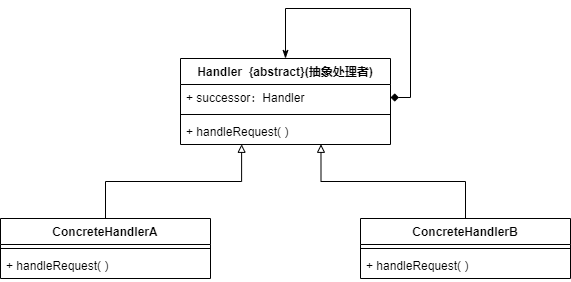

The diagram above was exported from draw.io. Its source (the exported page's mxGraphModel, read from the mxfile embedded in the PNG):
<mxGraphModel dx="1024" dy="592" grid="1" gridSize="10" guides="1" tooltips="1" connect="1" arrows="1" fold="1" page="1" pageScale="1" pageWidth="827" pageHeight="1169" math="0" shadow="0">
  <root>
    <mxCell id="0" />
    <mxCell id="1" parent="0" />
    <mxCell id="SQvmrolnPDUCv0JrilTS-2" value="Handler  {abstract}(抽象处理者)" style="swimlane;fontStyle=1;align=center;verticalAlign=top;childLayout=stackLayout;horizontal=1;startSize=26;horizontalStack=0;resizeParent=1;resizeParentMax=0;resizeLast=0;collapsible=1;marginBottom=0;" vertex="1" parent="1">
      <mxGeometry x="330" y="160" width="210" height="86" as="geometry" />
    </mxCell>
    <mxCell id="SQvmrolnPDUCv0JrilTS-6" style="edgeStyle=orthogonalEdgeStyle;rounded=0;orthogonalLoop=1;jettySize=auto;html=1;exitX=1;exitY=0.5;exitDx=0;exitDy=0;entryX=0.5;entryY=0;entryDx=0;entryDy=0;endArrow=classicThin;endFill=1;startArrow=diamond;startFill=1;" edge="1" parent="SQvmrolnPDUCv0JrilTS-2" source="SQvmrolnPDUCv0JrilTS-3" target="SQvmrolnPDUCv0JrilTS-2">
      <mxGeometry relative="1" as="geometry">
        <Array as="points">
          <mxPoint x="230" y="39" />
          <mxPoint x="230" y="-50" />
          <mxPoint x="105" y="-50" />
        </Array>
      </mxGeometry>
    </mxCell>
    <mxCell id="SQvmrolnPDUCv0JrilTS-3" value="+ successor：Handler" style="text;strokeColor=none;fillColor=none;align=left;verticalAlign=top;spacingLeft=4;spacingRight=4;overflow=hidden;rotatable=0;points=[[0,0.5],[1,0.5]];portConstraint=eastwest;" vertex="1" parent="SQvmrolnPDUCv0JrilTS-2">
      <mxGeometry y="26" width="210" height="26" as="geometry" />
    </mxCell>
    <mxCell id="SQvmrolnPDUCv0JrilTS-4" value="" style="line;strokeWidth=1;fillColor=none;align=left;verticalAlign=middle;spacingTop=-1;spacingLeft=3;spacingRight=3;rotatable=0;labelPosition=right;points=[];portConstraint=eastwest;" vertex="1" parent="SQvmrolnPDUCv0JrilTS-2">
      <mxGeometry y="52" width="210" height="8" as="geometry" />
    </mxCell>
    <mxCell id="SQvmrolnPDUCv0JrilTS-5" value="+ handleRequest( )" style="text;strokeColor=none;fillColor=none;align=left;verticalAlign=top;spacingLeft=4;spacingRight=4;overflow=hidden;rotatable=0;points=[[0,0.5],[1,0.5]];portConstraint=eastwest;" vertex="1" parent="SQvmrolnPDUCv0JrilTS-2">
      <mxGeometry y="60" width="210" height="26" as="geometry" />
    </mxCell>
    <mxCell id="SQvmrolnPDUCv0JrilTS-15" style="edgeStyle=orthogonalEdgeStyle;rounded=0;orthogonalLoop=1;jettySize=auto;html=1;exitX=0.5;exitY=0;exitDx=0;exitDy=0;entryX=0.291;entryY=0.992;entryDx=0;entryDy=0;entryPerimeter=0;startArrow=none;startFill=0;endArrow=block;endFill=0;" edge="1" parent="1" source="SQvmrolnPDUCv0JrilTS-7" target="SQvmrolnPDUCv0JrilTS-5">
      <mxGeometry relative="1" as="geometry" />
    </mxCell>
    <mxCell id="SQvmrolnPDUCv0JrilTS-7" value="ConcreteHandlerA" style="swimlane;fontStyle=1;align=center;verticalAlign=top;childLayout=stackLayout;horizontal=1;startSize=26;horizontalStack=0;resizeParent=1;resizeParentMax=0;resizeLast=0;collapsible=1;marginBottom=0;" vertex="1" parent="1">
      <mxGeometry x="150" y="320" width="210" height="60" as="geometry" />
    </mxCell>
    <mxCell id="SQvmrolnPDUCv0JrilTS-10" value="" style="line;strokeWidth=1;fillColor=none;align=left;verticalAlign=middle;spacingTop=-1;spacingLeft=3;spacingRight=3;rotatable=0;labelPosition=right;points=[];portConstraint=eastwest;" vertex="1" parent="SQvmrolnPDUCv0JrilTS-7">
      <mxGeometry y="26" width="210" height="8" as="geometry" />
    </mxCell>
    <mxCell id="SQvmrolnPDUCv0JrilTS-11" value="+ handleRequest( )" style="text;strokeColor=none;fillColor=none;align=left;verticalAlign=top;spacingLeft=4;spacingRight=4;overflow=hidden;rotatable=0;points=[[0,0.5],[1,0.5]];portConstraint=eastwest;" vertex="1" parent="SQvmrolnPDUCv0JrilTS-7">
      <mxGeometry y="34" width="210" height="26" as="geometry" />
    </mxCell>
    <mxCell id="SQvmrolnPDUCv0JrilTS-16" style="edgeStyle=orthogonalEdgeStyle;rounded=0;orthogonalLoop=1;jettySize=auto;html=1;exitX=0.5;exitY=0;exitDx=0;exitDy=0;entryX=0.669;entryY=0.992;entryDx=0;entryDy=0;entryPerimeter=0;startArrow=none;startFill=0;endArrow=block;endFill=0;" edge="1" parent="1" source="SQvmrolnPDUCv0JrilTS-12" target="SQvmrolnPDUCv0JrilTS-5">
      <mxGeometry relative="1" as="geometry" />
    </mxCell>
    <mxCell id="SQvmrolnPDUCv0JrilTS-12" value="ConcreteHandlerB" style="swimlane;fontStyle=1;align=center;verticalAlign=top;childLayout=stackLayout;horizontal=1;startSize=26;horizontalStack=0;resizeParent=1;resizeParentMax=0;resizeLast=0;collapsible=1;marginBottom=0;" vertex="1" parent="1">
      <mxGeometry x="510" y="320" width="210" height="60" as="geometry" />
    </mxCell>
    <mxCell id="SQvmrolnPDUCv0JrilTS-13" value="" style="line;strokeWidth=1;fillColor=none;align=left;verticalAlign=middle;spacingTop=-1;spacingLeft=3;spacingRight=3;rotatable=0;labelPosition=right;points=[];portConstraint=eastwest;" vertex="1" parent="SQvmrolnPDUCv0JrilTS-12">
      <mxGeometry y="26" width="210" height="8" as="geometry" />
    </mxCell>
    <mxCell id="SQvmrolnPDUCv0JrilTS-14" value="+ handleRequest( )" style="text;strokeColor=none;fillColor=none;align=left;verticalAlign=top;spacingLeft=4;spacingRight=4;overflow=hidden;rotatable=0;points=[[0,0.5],[1,0.5]];portConstraint=eastwest;" vertex="1" parent="SQvmrolnPDUCv0JrilTS-12">
      <mxGeometry y="34" width="210" height="26" as="geometry" />
    </mxCell>
  </root>
</mxGraphModel>